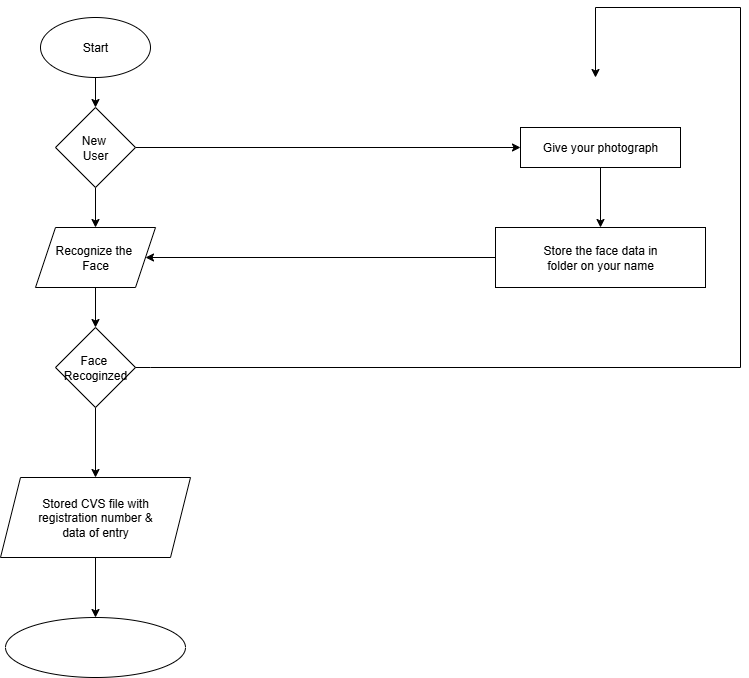

The diagram above was exported from draw.io. Its source (the exported page's mxGraphModel, read from the mxfile embedded in the PNG):
<mxGraphModel dx="1042" dy="562" grid="1" gridSize="10" guides="1" tooltips="1" connect="1" arrows="1" fold="1" page="1" pageScale="1" pageWidth="850" pageHeight="1100" math="0" shadow="0">
  <root>
    <mxCell id="0" />
    <mxCell id="1" parent="0" />
    <mxCell id="JOD4wgA5hd_xoKUIWi79-3" value="" style="edgeStyle=orthogonalEdgeStyle;rounded=0;orthogonalLoop=1;jettySize=auto;html=1;" edge="1" parent="1" source="JOD4wgA5hd_xoKUIWi79-1" target="JOD4wgA5hd_xoKUIWi79-2">
      <mxGeometry relative="1" as="geometry" />
    </mxCell>
    <mxCell id="JOD4wgA5hd_xoKUIWi79-1" value="Start" style="ellipse;whiteSpace=wrap;html=1;" vertex="1" parent="1">
      <mxGeometry x="80" y="40" width="110" height="60" as="geometry" />
    </mxCell>
    <mxCell id="JOD4wgA5hd_xoKUIWi79-5" value="" style="edgeStyle=orthogonalEdgeStyle;rounded=0;orthogonalLoop=1;jettySize=auto;html=1;" edge="1" parent="1" source="JOD4wgA5hd_xoKUIWi79-2" target="JOD4wgA5hd_xoKUIWi79-4">
      <mxGeometry relative="1" as="geometry" />
    </mxCell>
    <mxCell id="JOD4wgA5hd_xoKUIWi79-18" value="" style="edgeStyle=orthogonalEdgeStyle;rounded=0;orthogonalLoop=1;jettySize=auto;html=1;" edge="1" parent="1" source="JOD4wgA5hd_xoKUIWi79-2" target="JOD4wgA5hd_xoKUIWi79-17">
      <mxGeometry relative="1" as="geometry" />
    </mxCell>
    <mxCell id="JOD4wgA5hd_xoKUIWi79-2" value="New&amp;nbsp;&lt;div&gt;User&lt;/div&gt;" style="rhombus;whiteSpace=wrap;html=1;" vertex="1" parent="1">
      <mxGeometry x="95" y="130" width="80" height="80" as="geometry" />
    </mxCell>
    <mxCell id="JOD4wgA5hd_xoKUIWi79-7" value="" style="edgeStyle=orthogonalEdgeStyle;rounded=0;orthogonalLoop=1;jettySize=auto;html=1;" edge="1" parent="1" source="JOD4wgA5hd_xoKUIWi79-4" target="JOD4wgA5hd_xoKUIWi79-6">
      <mxGeometry relative="1" as="geometry" />
    </mxCell>
    <mxCell id="JOD4wgA5hd_xoKUIWi79-4" value="Recognize the&amp;nbsp;&lt;div&gt;Face&lt;/div&gt;" style="shape=parallelogram;perimeter=parallelogramPerimeter;whiteSpace=wrap;html=1;fixedSize=1;" vertex="1" parent="1">
      <mxGeometry x="75" y="250" width="120" height="60" as="geometry" />
    </mxCell>
    <mxCell id="JOD4wgA5hd_xoKUIWi79-12" value="" style="edgeStyle=orthogonalEdgeStyle;rounded=0;orthogonalLoop=1;jettySize=auto;html=1;" edge="1" parent="1" source="JOD4wgA5hd_xoKUIWi79-6" target="JOD4wgA5hd_xoKUIWi79-11">
      <mxGeometry relative="1" as="geometry" />
    </mxCell>
    <mxCell id="JOD4wgA5hd_xoKUIWi79-6" value="Face&amp;nbsp;&lt;div&gt;Recoginzed&lt;/div&gt;" style="rhombus;whiteSpace=wrap;html=1;" vertex="1" parent="1">
      <mxGeometry x="95" y="350" width="80" height="80" as="geometry" />
    </mxCell>
    <mxCell id="JOD4wgA5hd_xoKUIWi79-10" style="edgeStyle=orthogonalEdgeStyle;rounded=0;orthogonalLoop=1;jettySize=auto;html=1;" edge="1" parent="1">
      <mxGeometry relative="1" as="geometry">
        <mxPoint x="175" y="390" as="sourcePoint" />
        <mxPoint x="635" y="100" as="targetPoint" />
        <Array as="points">
          <mxPoint x="190" y="390" />
          <mxPoint x="780" y="390" />
          <mxPoint x="780" y="30" />
          <mxPoint x="635" y="30" />
        </Array>
      </mxGeometry>
    </mxCell>
    <mxCell id="JOD4wgA5hd_xoKUIWi79-16" value="" style="edgeStyle=orthogonalEdgeStyle;rounded=0;orthogonalLoop=1;jettySize=auto;html=1;" edge="1" parent="1" source="JOD4wgA5hd_xoKUIWi79-11" target="JOD4wgA5hd_xoKUIWi79-15">
      <mxGeometry relative="1" as="geometry" />
    </mxCell>
    <mxCell id="JOD4wgA5hd_xoKUIWi79-11" value="Stored CVS file with&lt;div&gt;registration number &amp;amp;&lt;/div&gt;&lt;div&gt;data of entry&lt;/div&gt;" style="shape=parallelogram;perimeter=parallelogramPerimeter;whiteSpace=wrap;html=1;fixedSize=1;" vertex="1" parent="1">
      <mxGeometry x="40" y="500" width="190" height="80" as="geometry" />
    </mxCell>
    <mxCell id="JOD4wgA5hd_xoKUIWi79-15" value="" style="ellipse;whiteSpace=wrap;html=1;" vertex="1" parent="1">
      <mxGeometry x="45" y="640" width="180" height="60" as="geometry" />
    </mxCell>
    <mxCell id="JOD4wgA5hd_xoKUIWi79-24" value="" style="edgeStyle=orthogonalEdgeStyle;rounded=0;orthogonalLoop=1;jettySize=auto;html=1;" edge="1" parent="1" source="JOD4wgA5hd_xoKUIWi79-17" target="JOD4wgA5hd_xoKUIWi79-19">
      <mxGeometry relative="1" as="geometry" />
    </mxCell>
    <mxCell id="JOD4wgA5hd_xoKUIWi79-17" value="Give your photograph" style="whiteSpace=wrap;html=1;" vertex="1" parent="1">
      <mxGeometry x="560" y="150" width="160" height="40" as="geometry" />
    </mxCell>
    <mxCell id="JOD4wgA5hd_xoKUIWi79-26" value="" style="edgeStyle=orthogonalEdgeStyle;rounded=0;orthogonalLoop=1;jettySize=auto;html=1;entryX=1;entryY=0.5;entryDx=0;entryDy=0;" edge="1" parent="1" source="JOD4wgA5hd_xoKUIWi79-19" target="JOD4wgA5hd_xoKUIWi79-4">
      <mxGeometry relative="1" as="geometry">
        <mxPoint x="455" y="280" as="targetPoint" />
      </mxGeometry>
    </mxCell>
    <mxCell id="JOD4wgA5hd_xoKUIWi79-19" value="Store the face data in&lt;div&gt;folder on your name&lt;/div&gt;" style="whiteSpace=wrap;html=1;" vertex="1" parent="1">
      <mxGeometry x="535" y="250" width="210" height="60" as="geometry" />
    </mxCell>
    <mxCell id="JOD4wgA5hd_xoKUIWi79-23" style="edgeStyle=orthogonalEdgeStyle;rounded=0;orthogonalLoop=1;jettySize=auto;html=1;exitX=0.5;exitY=1;exitDx=0;exitDy=0;" edge="1" parent="1" source="JOD4wgA5hd_xoKUIWi79-17" target="JOD4wgA5hd_xoKUIWi79-17">
      <mxGeometry relative="1" as="geometry" />
    </mxCell>
  </root>
</mxGraphModel>